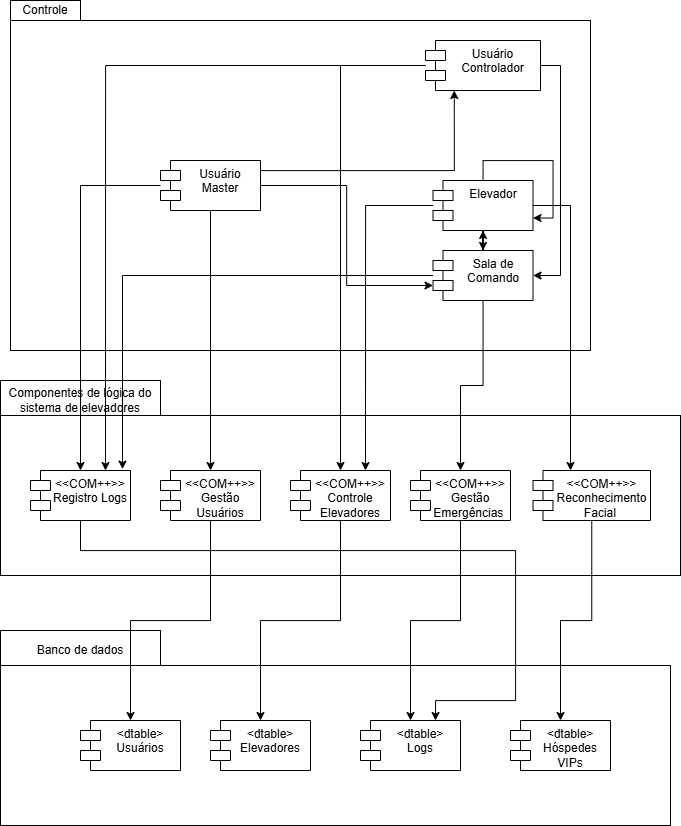

The diagram above was exported from draw.io. Its source (the exported page's mxGraphModel, read from the mxfile embedded in the PNG):
<mxGraphModel dx="2264" dy="773" grid="1" gridSize="10" guides="1" tooltips="1" connect="1" arrows="1" fold="1" page="1" pageScale="1" pageWidth="827" pageHeight="1169" math="0" shadow="0">
  <root>
    <mxCell id="0" />
    <mxCell id="1" parent="0" />
    <mxCell id="l124K40_kYXrtTt2JL9F-4" value="Componentes de lógica do sistema de elevadores" style="rounded=0;whiteSpace=wrap;html=1;" parent="1" vertex="1">
      <mxGeometry x="90" y="480" width="160" height="40" as="geometry" />
    </mxCell>
    <mxCell id="l124K40_kYXrtTt2JL9F-20" value="" style="html=1;whiteSpace=wrap;" parent="1" vertex="1">
      <mxGeometry x="100" y="120" width="580" height="330" as="geometry" />
    </mxCell>
    <mxCell id="csv8yKpps0Zu30uc4hyU-24" style="edgeStyle=orthogonalEdgeStyle;rounded=0;orthogonalLoop=1;jettySize=auto;html=1;" edge="1" parent="1" source="l124K40_kYXrtTt2JL9F-6" target="l124K40_kYXrtTt2JL9F-9">
      <mxGeometry relative="1" as="geometry" />
    </mxCell>
    <mxCell id="l124K40_kYXrtTt2JL9F-6" value="Sala de Comando" style="shape=module;align=left;spacingLeft=20;align=center;verticalAlign=top;whiteSpace=wrap;html=1;" parent="1" vertex="1">
      <mxGeometry x="522.5" y="350" width="100" height="50" as="geometry" />
    </mxCell>
    <mxCell id="csv8yKpps0Zu30uc4hyU-29" style="edgeStyle=orthogonalEdgeStyle;rounded=0;orthogonalLoop=1;jettySize=auto;html=1;" edge="1" parent="1" source="l124K40_kYXrtTt2JL9F-9">
      <mxGeometry relative="1" as="geometry">
        <mxPoint x="572.5" y="350" as="targetPoint" />
      </mxGeometry>
    </mxCell>
    <mxCell id="l124K40_kYXrtTt2JL9F-9" value="Elevador" style="shape=module;align=left;spacingLeft=20;align=center;verticalAlign=top;whiteSpace=wrap;html=1;" parent="1" vertex="1">
      <mxGeometry x="522.5" y="280" width="100" height="50" as="geometry" />
    </mxCell>
    <mxCell id="csv8yKpps0Zu30uc4hyU-22" style="edgeStyle=orthogonalEdgeStyle;rounded=0;orthogonalLoop=1;jettySize=auto;html=1;entryX=1;entryY=0.5;entryDx=0;entryDy=0;" edge="1" parent="1" source="l124K40_kYXrtTt2JL9F-12" target="l124K40_kYXrtTt2JL9F-6">
      <mxGeometry relative="1" as="geometry">
        <Array as="points">
          <mxPoint x="650" y="165" />
          <mxPoint x="650" y="375" />
        </Array>
      </mxGeometry>
    </mxCell>
    <mxCell id="l124K40_kYXrtTt2JL9F-12" value="Usuário Controlador" style="shape=module;align=left;spacingLeft=20;align=center;verticalAlign=top;whiteSpace=wrap;html=1;" parent="1" vertex="1">
      <mxGeometry x="515" y="140" width="115" height="50" as="geometry" />
    </mxCell>
    <mxCell id="csv8yKpps0Zu30uc4hyU-26" style="edgeStyle=orthogonalEdgeStyle;rounded=0;orthogonalLoop=1;jettySize=auto;html=1;entryX=0.25;entryY=1;entryDx=0;entryDy=0;" edge="1" parent="1" source="l124K40_kYXrtTt2JL9F-7" target="l124K40_kYXrtTt2JL9F-12">
      <mxGeometry relative="1" as="geometry">
        <Array as="points">
          <mxPoint x="544" y="270" />
        </Array>
      </mxGeometry>
    </mxCell>
    <mxCell id="l124K40_kYXrtTt2JL9F-7" value="Usuário Master" style="shape=module;align=left;spacingLeft=20;align=center;verticalAlign=top;whiteSpace=wrap;html=1;" parent="1" vertex="1">
      <mxGeometry x="250" y="260" width="100" height="50" as="geometry" />
    </mxCell>
    <mxCell id="l124K40_kYXrtTt2JL9F-21" value="" style="html=1;whiteSpace=wrap;" parent="1" vertex="1">
      <mxGeometry x="90" y="515" width="680" height="160" as="geometry" />
    </mxCell>
    <mxCell id="l124K40_kYXrtTt2JL9F-22" value="&amp;lt;&amp;lt;COM++&amp;gt;&amp;gt;&lt;div&gt;Gestão Usuários&lt;/div&gt;" style="shape=module;align=left;spacingLeft=20;align=center;verticalAlign=top;whiteSpace=wrap;html=1;" parent="1" vertex="1">
      <mxGeometry x="250" y="570" width="100" height="50" as="geometry" />
    </mxCell>
    <mxCell id="l124K40_kYXrtTt2JL9F-23" value="&amp;lt;&amp;lt;COM++&amp;gt;&amp;gt;&lt;div&gt;Gestão&lt;/div&gt;&lt;div&gt;Emergências&amp;nbsp;&lt;/div&gt;" style="shape=module;align=left;spacingLeft=20;align=center;verticalAlign=top;whiteSpace=wrap;html=1;" parent="1" vertex="1">
      <mxGeometry x="500" y="570" width="100" height="50" as="geometry" />
    </mxCell>
    <mxCell id="l124K40_kYXrtTt2JL9F-24" value="Banco de dados" style="rounded=0;whiteSpace=wrap;html=1;" parent="1" vertex="1">
      <mxGeometry x="90" y="730" width="160" height="40" as="geometry" />
    </mxCell>
    <mxCell id="l124K40_kYXrtTt2JL9F-25" value="" style="html=1;whiteSpace=wrap;" parent="1" vertex="1">
      <mxGeometry x="90" y="765" width="670" height="160" as="geometry" />
    </mxCell>
    <mxCell id="l124K40_kYXrtTt2JL9F-26" value="&amp;lt;dtable&amp;gt;&lt;div&gt;Usuários&lt;/div&gt;" style="shape=module;align=left;spacingLeft=20;align=center;verticalAlign=top;whiteSpace=wrap;html=1;" parent="1" vertex="1">
      <mxGeometry x="170" y="820" width="100" height="50" as="geometry" />
    </mxCell>
    <mxCell id="l124K40_kYXrtTt2JL9F-27" value="&amp;lt;dtable&amp;gt;&lt;div&gt;Elevadores&lt;/div&gt;" style="shape=module;align=left;spacingLeft=20;align=center;verticalAlign=top;whiteSpace=wrap;html=1;" parent="1" vertex="1">
      <mxGeometry x="300" y="820" width="100" height="50" as="geometry" />
    </mxCell>
    <mxCell id="l124K40_kYXrtTt2JL9F-45" value="&amp;lt;dtable&amp;gt;&lt;div&gt;Logs&lt;/div&gt;" style="shape=module;align=left;spacingLeft=20;align=center;verticalAlign=top;whiteSpace=wrap;html=1;" parent="1" vertex="1">
      <mxGeometry x="450" y="820" width="100" height="50" as="geometry" />
    </mxCell>
    <mxCell id="csv8yKpps0Zu30uc4hyU-15" style="edgeStyle=orthogonalEdgeStyle;rounded=0;orthogonalLoop=1;jettySize=auto;html=1;" edge="1" parent="1" source="l124K40_kYXrtTt2JL9F-46" target="l124K40_kYXrtTt2JL9F-27">
      <mxGeometry relative="1" as="geometry" />
    </mxCell>
    <mxCell id="l124K40_kYXrtTt2JL9F-46" value="&amp;lt;&amp;lt;COM++&amp;gt;&amp;gt;&lt;div&gt;Controle Elevadores&lt;/div&gt;" style="shape=module;align=left;spacingLeft=20;align=center;verticalAlign=top;whiteSpace=wrap;html=1;" parent="1" vertex="1">
      <mxGeometry x="380" y="570" width="100" height="50" as="geometry" />
    </mxCell>
    <mxCell id="l124K40_kYXrtTt2JL9F-49" value="Controle" style="rounded=0;whiteSpace=wrap;html=1;" parent="1" vertex="1">
      <mxGeometry x="100" y="100" width="70" height="20" as="geometry" />
    </mxCell>
    <mxCell id="csv8yKpps0Zu30uc4hyU-2" value="&amp;lt;&amp;lt;COM++&amp;gt;&amp;gt;&lt;div&gt;Registro Logs&lt;/div&gt;" style="shape=module;align=left;spacingLeft=20;align=center;verticalAlign=top;whiteSpace=wrap;html=1;" vertex="1" parent="1">
      <mxGeometry x="120" y="570" width="100" height="50" as="geometry" />
    </mxCell>
    <mxCell id="csv8yKpps0Zu30uc4hyU-4" value="&amp;lt;dtable&amp;gt;&lt;div&gt;Hóspedes VIPs&lt;/div&gt;" style="shape=module;align=left;spacingLeft=20;align=center;verticalAlign=top;whiteSpace=wrap;html=1;" vertex="1" parent="1">
      <mxGeometry x="600" y="820" width="100" height="50" as="geometry" />
    </mxCell>
    <mxCell id="csv8yKpps0Zu30uc4hyU-6" style="edgeStyle=orthogonalEdgeStyle;rounded=0;orthogonalLoop=1;jettySize=auto;html=1;entryX=0.5;entryY=0;entryDx=0;entryDy=0;" edge="1" parent="1" source="l124K40_kYXrtTt2JL9F-7" target="l124K40_kYXrtTt2JL9F-22">
      <mxGeometry relative="1" as="geometry" />
    </mxCell>
    <mxCell id="csv8yKpps0Zu30uc4hyU-7" style="edgeStyle=orthogonalEdgeStyle;rounded=0;orthogonalLoop=1;jettySize=auto;html=1;entryX=0.5;entryY=0;entryDx=0;entryDy=0;" edge="1" parent="1" source="l124K40_kYXrtTt2JL9F-7" target="csv8yKpps0Zu30uc4hyU-2">
      <mxGeometry relative="1" as="geometry" />
    </mxCell>
    <mxCell id="csv8yKpps0Zu30uc4hyU-8" style="edgeStyle=orthogonalEdgeStyle;rounded=0;orthogonalLoop=1;jettySize=auto;html=1;entryX=0.5;entryY=0;entryDx=0;entryDy=0;" edge="1" parent="1" source="l124K40_kYXrtTt2JL9F-12" target="l124K40_kYXrtTt2JL9F-46">
      <mxGeometry relative="1" as="geometry" />
    </mxCell>
    <mxCell id="csv8yKpps0Zu30uc4hyU-9" style="edgeStyle=orthogonalEdgeStyle;rounded=0;orthogonalLoop=1;jettySize=auto;html=1;entryX=0.75;entryY=0;entryDx=0;entryDy=0;" edge="1" parent="1" source="l124K40_kYXrtTt2JL9F-12" target="csv8yKpps0Zu30uc4hyU-2">
      <mxGeometry relative="1" as="geometry" />
    </mxCell>
    <mxCell id="csv8yKpps0Zu30uc4hyU-10" style="edgeStyle=orthogonalEdgeStyle;rounded=0;orthogonalLoop=1;jettySize=auto;html=1;entryX=0.75;entryY=0;entryDx=0;entryDy=0;" edge="1" parent="1" source="l124K40_kYXrtTt2JL9F-9" target="l124K40_kYXrtTt2JL9F-46">
      <mxGeometry relative="1" as="geometry" />
    </mxCell>
    <mxCell id="csv8yKpps0Zu30uc4hyU-12" style="edgeStyle=orthogonalEdgeStyle;rounded=0;orthogonalLoop=1;jettySize=auto;html=1;" edge="1" parent="1" source="l124K40_kYXrtTt2JL9F-6" target="l124K40_kYXrtTt2JL9F-23">
      <mxGeometry relative="1" as="geometry" />
    </mxCell>
    <mxCell id="csv8yKpps0Zu30uc4hyU-13" style="edgeStyle=orthogonalEdgeStyle;rounded=0;orthogonalLoop=1;jettySize=auto;html=1;entryX=0.92;entryY=-0.028;entryDx=0;entryDy=0;entryPerimeter=0;" edge="1" parent="1" source="l124K40_kYXrtTt2JL9F-6" target="csv8yKpps0Zu30uc4hyU-2">
      <mxGeometry relative="1" as="geometry" />
    </mxCell>
    <mxCell id="csv8yKpps0Zu30uc4hyU-14" style="edgeStyle=orthogonalEdgeStyle;rounded=0;orthogonalLoop=1;jettySize=auto;html=1;" edge="1" parent="1" source="l124K40_kYXrtTt2JL9F-22" target="l124K40_kYXrtTt2JL9F-26">
      <mxGeometry relative="1" as="geometry" />
    </mxCell>
    <mxCell id="csv8yKpps0Zu30uc4hyU-16" style="edgeStyle=orthogonalEdgeStyle;rounded=0;orthogonalLoop=1;jettySize=auto;html=1;entryX=0.5;entryY=0;entryDx=0;entryDy=0;" edge="1" parent="1" source="l124K40_kYXrtTt2JL9F-23" target="l124K40_kYXrtTt2JL9F-45">
      <mxGeometry relative="1" as="geometry" />
    </mxCell>
    <mxCell id="csv8yKpps0Zu30uc4hyU-17" style="edgeStyle=orthogonalEdgeStyle;rounded=0;orthogonalLoop=1;jettySize=auto;html=1;entryX=0.75;entryY=0;entryDx=0;entryDy=0;" edge="1" parent="1" source="csv8yKpps0Zu30uc4hyU-2" target="l124K40_kYXrtTt2JL9F-45">
      <mxGeometry relative="1" as="geometry">
        <Array as="points">
          <mxPoint x="170" y="650" />
          <mxPoint x="605" y="650" />
          <mxPoint x="605" y="800" />
          <mxPoint x="525" y="800" />
        </Array>
      </mxGeometry>
    </mxCell>
    <mxCell id="csv8yKpps0Zu30uc4hyU-20" style="edgeStyle=orthogonalEdgeStyle;rounded=0;orthogonalLoop=1;jettySize=auto;html=1;" edge="1" parent="1" source="csv8yKpps0Zu30uc4hyU-18" target="csv8yKpps0Zu30uc4hyU-4">
      <mxGeometry relative="1" as="geometry" />
    </mxCell>
    <mxCell id="csv8yKpps0Zu30uc4hyU-18" value="&amp;lt;&amp;lt;COM++&amp;gt;&amp;gt;&lt;div&gt;&lt;span style=&quot;background-color: transparent; color: light-dark(rgb(0, 0, 0), rgb(255, 255, 255));&quot;&gt;Reconhecimento Facial&amp;nbsp;&lt;/span&gt;&lt;/div&gt;" style="shape=module;align=left;spacingLeft=20;align=center;verticalAlign=top;whiteSpace=wrap;html=1;" vertex="1" parent="1">
      <mxGeometry x="622.5" y="570" width="117.5" height="50" as="geometry" />
    </mxCell>
    <mxCell id="csv8yKpps0Zu30uc4hyU-19" style="edgeStyle=orthogonalEdgeStyle;rounded=0;orthogonalLoop=1;jettySize=auto;html=1;" edge="1" parent="1" source="l124K40_kYXrtTt2JL9F-9" target="csv8yKpps0Zu30uc4hyU-18">
      <mxGeometry relative="1" as="geometry">
        <Array as="points">
          <mxPoint x="660" y="305" />
        </Array>
      </mxGeometry>
    </mxCell>
    <mxCell id="csv8yKpps0Zu30uc4hyU-21" style="edgeStyle=orthogonalEdgeStyle;rounded=0;orthogonalLoop=1;jettySize=auto;html=1;entryX=0;entryY=0;entryDx=0;entryDy=35;entryPerimeter=0;" edge="1" parent="1" source="l124K40_kYXrtTt2JL9F-7" target="l124K40_kYXrtTt2JL9F-6">
      <mxGeometry relative="1" as="geometry" />
    </mxCell>
    <mxCell id="csv8yKpps0Zu30uc4hyU-28" style="edgeStyle=orthogonalEdgeStyle;rounded=0;orthogonalLoop=1;jettySize=auto;html=1;entryX=1;entryY=0.75;entryDx=0;entryDy=0;" edge="1" parent="1" source="l124K40_kYXrtTt2JL9F-9" target="l124K40_kYXrtTt2JL9F-9">
      <mxGeometry relative="1" as="geometry" />
    </mxCell>
  </root>
</mxGraphModel>